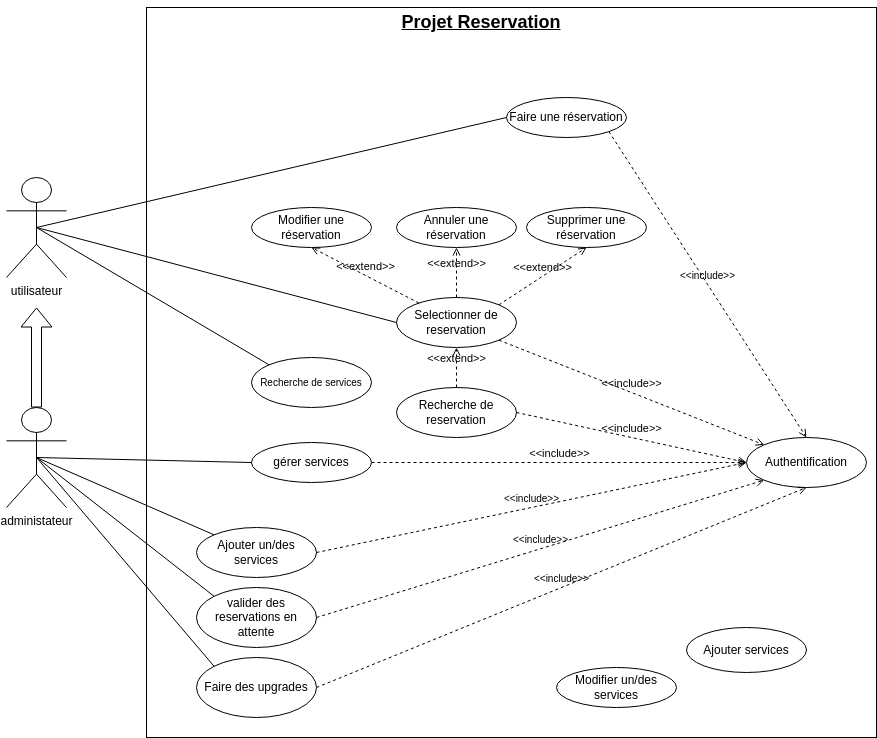

The diagram above was exported from draw.io. Its source (the exported page's mxGraphModel, read from the mxfile embedded in the PNG):
<mxGraphModel dx="1244" dy="608" grid="1" gridSize="10" guides="1" tooltips="1" connect="1" arrows="1" fold="1" page="1" pageScale="1" pageWidth="850" pageHeight="1100" math="0" shadow="0">
  <root>
    <mxCell id="0" />
    <mxCell id="1" parent="0" />
    <mxCell id="2" value="utilisateur" style="shape=umlActor;verticalLabelPosition=bottom;verticalAlign=top;html=1;" parent="1" vertex="1">
      <mxGeometry x="60" y="210" width="60" height="100" as="geometry" />
    </mxCell>
    <mxCell id="4" value="" style="whiteSpace=wrap;html=1;aspect=fixed;" parent="1" vertex="1">
      <mxGeometry x="200" y="40" width="730" height="730" as="geometry" />
    </mxCell>
    <mxCell id="16" value="&lt;div style=&quot;text-align: center;&quot;&gt;&lt;span style=&quot;text-align: start; background-color: initial;&quot;&gt;Selectionner de reservation&lt;/span&gt;&lt;span style=&quot;color: rgba(0, 0, 0, 0); font-family: monospace; font-size: 0px; text-align: start; background-color: initial;&quot;&gt;%3CmxGraphModel%3E%3Croot%3E%3CmxCell%20id%3D%220%22%2F%3E%3CmxCell%20id%3D%221%22%20parent%3D%220%22%2F%3E%3CmxCell%20id%3D%222%22%20value%3D%22%22%20style%3D%22ellipse%3BwhiteSpace%3Dwrap%3Bhtml%3D1%3B%22%20vertex%3D%221%22%20parent%3D%221%22%3E%3CmxGeometry%20x%3D%22530%22%20y%3D%2230%22%20width%3D%22120%22%20height%3D%2240%22%20as%3D%22geometry%22%2F%3E%3C%2FmxCell%3E%3C%2Froot%3E%3C%2FmxGraphModel%3Ede&lt;/span&gt;&lt;/div&gt;" style="ellipse;whiteSpace=wrap;html=1;" parent="1" vertex="1">
      <mxGeometry x="450" y="330" width="120" height="50" as="geometry" />
    </mxCell>
    <mxCell id="17" value="Modifier une réservation" style="ellipse;whiteSpace=wrap;html=1;" parent="1" vertex="1">
      <mxGeometry x="305" y="240" width="120" height="40" as="geometry" />
    </mxCell>
    <mxCell id="18" value="Authentification" style="ellipse;whiteSpace=wrap;html=1;" parent="1" vertex="1">
      <mxGeometry x="800" y="470" width="120" height="50" as="geometry" />
    </mxCell>
    <mxCell id="19" value="Supprimer une réservation" style="ellipse;whiteSpace=wrap;html=1;" parent="1" vertex="1">
      <mxGeometry x="580" y="240" width="120" height="40" as="geometry" />
    </mxCell>
    <mxCell id="20" value="Annuler une réservation" style="ellipse;whiteSpace=wrap;html=1;" parent="1" vertex="1">
      <mxGeometry x="450" y="240" width="120" height="40" as="geometry" />
    </mxCell>
    <mxCell id="22" value="administateur" style="shape=umlActor;verticalLabelPosition=bottom;verticalAlign=top;html=1;" parent="1" vertex="1">
      <mxGeometry x="60" y="440" width="60" height="100" as="geometry" />
    </mxCell>
    <mxCell id="25" value="gérer services" style="ellipse;whiteSpace=wrap;html=1;" parent="1" vertex="1">
      <mxGeometry x="305" y="475" width="120" height="40" as="geometry" />
    </mxCell>
    <mxCell id="27" value="valider des reservations en attente" style="ellipse;whiteSpace=wrap;html=1;" parent="1" vertex="1">
      <mxGeometry x="250" y="620" width="120" height="60" as="geometry" />
    </mxCell>
    <mxCell id="28" value="Faire des upgrades" style="ellipse;whiteSpace=wrap;html=1;" parent="1" vertex="1">
      <mxGeometry x="250" y="690" width="120" height="60" as="geometry" />
    </mxCell>
    <mxCell id="30" value="" style="endArrow=none;html=1;exitX=0.5;exitY=0.5;exitDx=0;exitDy=0;exitPerimeter=0;entryX=0;entryY=0;entryDx=0;entryDy=0;" parent="1" source="2" target="52" edge="1">
      <mxGeometry width="50" height="50" relative="1" as="geometry">
        <mxPoint x="550" y="420" as="sourcePoint" />
        <mxPoint x="600" y="370" as="targetPoint" />
      </mxGeometry>
    </mxCell>
    <mxCell id="31" value="" style="endArrow=none;html=1;exitX=0.5;exitY=0.5;exitDx=0;exitDy=0;exitPerimeter=0;entryX=0;entryY=0;entryDx=0;entryDy=0;" parent="1" source="22" target="27" edge="1">
      <mxGeometry width="50" height="50" relative="1" as="geometry">
        <mxPoint x="550" y="420" as="sourcePoint" />
        <mxPoint x="600" y="370" as="targetPoint" />
      </mxGeometry>
    </mxCell>
    <mxCell id="32" value="" style="endArrow=none;html=1;entryX=0;entryY=0;entryDx=0;entryDy=0;exitX=0.5;exitY=0.5;exitDx=0;exitDy=0;exitPerimeter=0;" parent="1" target="28" edge="1" source="22">
      <mxGeometry width="50" height="50" relative="1" as="geometry">
        <mxPoint x="90" y="480" as="sourcePoint" />
        <mxPoint x="600" y="370" as="targetPoint" />
      </mxGeometry>
    </mxCell>
    <mxCell id="36" value="&amp;lt;&amp;lt;extend&amp;gt;&amp;gt;" style="html=1;verticalAlign=bottom;labelBackgroundColor=none;endArrow=open;endFill=0;dashed=1;entryX=0.5;entryY=1;entryDx=0;entryDy=0;" parent="1" source="16" target="17" edge="1">
      <mxGeometry width="160" relative="1" as="geometry">
        <mxPoint x="500" y="420" as="sourcePoint" />
        <mxPoint x="660" y="420" as="targetPoint" />
      </mxGeometry>
    </mxCell>
    <mxCell id="37" value="&amp;lt;&amp;lt;extend&amp;gt;&amp;gt;" style="html=1;verticalAlign=bottom;labelBackgroundColor=none;endArrow=open;endFill=0;dashed=1;exitX=0.5;exitY=0;exitDx=0;exitDy=0;entryX=0.5;entryY=1;entryDx=0;entryDy=0;" parent="1" source="16" target="20" edge="1">
      <mxGeometry width="160" relative="1" as="geometry">
        <mxPoint x="500" y="420" as="sourcePoint" />
        <mxPoint x="660" y="420" as="targetPoint" />
      </mxGeometry>
    </mxCell>
    <mxCell id="38" value="&amp;lt;&amp;lt;extend&amp;gt;&amp;gt;" style="html=1;verticalAlign=bottom;labelBackgroundColor=none;endArrow=open;endFill=0;dashed=1;exitX=1;exitY=0;exitDx=0;exitDy=0;entryX=0.5;entryY=1;entryDx=0;entryDy=0;" parent="1" source="16" target="19" edge="1">
      <mxGeometry width="160" relative="1" as="geometry">
        <mxPoint x="500" y="420" as="sourcePoint" />
        <mxPoint x="660" y="420" as="targetPoint" />
      </mxGeometry>
    </mxCell>
    <mxCell id="41" style="edgeStyle=none;html=1;" parent="1" source="40" target="4" edge="1">
      <mxGeometry relative="1" as="geometry" />
    </mxCell>
    <mxCell id="40" value="&lt;b&gt;&lt;font style=&quot;font-size: 18px;&quot;&gt;&lt;u&gt;Projet Reservation&lt;/u&gt;&lt;/font&gt;&lt;/b&gt;" style="text;html=1;strokeColor=none;fillColor=none;align=center;verticalAlign=middle;whiteSpace=wrap;rounded=0;" parent="1" vertex="1">
      <mxGeometry x="440" y="40" width="190" height="30" as="geometry" />
    </mxCell>
    <mxCell id="44" value="Ajouter un/des services" style="ellipse;whiteSpace=wrap;html=1;" parent="1" vertex="1">
      <mxGeometry x="250" y="560" width="120" height="50" as="geometry" />
    </mxCell>
    <mxCell id="46" value="" style="endArrow=none;html=1;fontSize=10;exitX=0.5;exitY=0.5;exitDx=0;exitDy=0;exitPerimeter=0;entryX=0;entryY=0;entryDx=0;entryDy=0;" parent="1" source="22" target="44" edge="1">
      <mxGeometry width="50" height="50" relative="1" as="geometry">
        <mxPoint x="420" y="610" as="sourcePoint" />
        <mxPoint x="470" y="560" as="targetPoint" />
      </mxGeometry>
    </mxCell>
    <mxCell id="47" value="&amp;lt;&amp;lt;include&amp;gt;&amp;gt;" style="html=1;verticalAlign=bottom;labelBackgroundColor=none;endArrow=open;endFill=0;dashed=1;fontSize=10;entryX=0;entryY=0.5;entryDx=0;entryDy=0;exitX=1;exitY=0.5;exitDx=0;exitDy=0;" parent="1" source="44" target="18" edge="1">
      <mxGeometry width="160" relative="1" as="geometry">
        <mxPoint x="350" y="470" as="sourcePoint" />
        <mxPoint x="510" y="470" as="targetPoint" />
      </mxGeometry>
    </mxCell>
    <mxCell id="48" value="&amp;lt;&amp;lt;include&amp;gt;&amp;gt;" style="html=1;verticalAlign=bottom;labelBackgroundColor=none;endArrow=open;endFill=0;dashed=1;fontSize=10;entryX=0;entryY=1;entryDx=0;entryDy=0;exitX=1;exitY=0.5;exitDx=0;exitDy=0;" parent="1" source="27" target="18" edge="1">
      <mxGeometry width="160" relative="1" as="geometry">
        <mxPoint x="350" y="470" as="sourcePoint" />
        <mxPoint x="510" y="470" as="targetPoint" />
      </mxGeometry>
    </mxCell>
    <mxCell id="49" value="&amp;lt;&amp;lt;include&amp;gt;&amp;gt;" style="html=1;verticalAlign=bottom;labelBackgroundColor=none;endArrow=open;endFill=0;dashed=1;fontSize=10;entryX=0.5;entryY=1;entryDx=0;entryDy=0;exitX=1;exitY=0.5;exitDx=0;exitDy=0;" parent="1" source="28" target="18" edge="1">
      <mxGeometry width="160" relative="1" as="geometry">
        <mxPoint x="350" y="470" as="sourcePoint" />
        <mxPoint x="510" y="470" as="targetPoint" />
      </mxGeometry>
    </mxCell>
    <mxCell id="50" value="Faire une réservation" style="ellipse;whiteSpace=wrap;html=1;" parent="1" vertex="1">
      <mxGeometry x="560" y="130" width="120" height="40" as="geometry" />
    </mxCell>
    <mxCell id="51" value="" style="endArrow=none;html=1;fontSize=10;entryX=0;entryY=0.5;entryDx=0;entryDy=0;exitX=0.5;exitY=0.5;exitDx=0;exitDy=0;exitPerimeter=0;" parent="1" source="2" target="50" edge="1">
      <mxGeometry width="50" height="50" relative="1" as="geometry">
        <mxPoint x="400" y="390" as="sourcePoint" />
        <mxPoint x="450" y="340" as="targetPoint" />
      </mxGeometry>
    </mxCell>
    <mxCell id="52" value="Recherche de services" style="ellipse;whiteSpace=wrap;html=1;fontSize=10;" parent="1" vertex="1">
      <mxGeometry x="305" y="390" width="120" height="50" as="geometry" />
    </mxCell>
    <mxCell id="55" value="&amp;lt;&amp;lt;include&amp;gt;&amp;gt;" style="html=1;verticalAlign=bottom;labelBackgroundColor=none;endArrow=open;endFill=0;dashed=1;fontSize=10;exitX=1;exitY=1;exitDx=0;exitDy=0;entryX=0.5;entryY=0;entryDx=0;entryDy=0;" parent="1" source="50" target="18" edge="1">
      <mxGeometry width="160" relative="1" as="geometry">
        <mxPoint x="350" y="360" as="sourcePoint" />
        <mxPoint x="510" y="360" as="targetPoint" />
      </mxGeometry>
    </mxCell>
    <mxCell id="62" value="" style="endArrow=none;html=1;entryX=0.5;entryY=0.5;entryDx=0;entryDy=0;entryPerimeter=0;exitX=0;exitY=0.5;exitDx=0;exitDy=0;" edge="1" parent="1" source="16" target="2">
      <mxGeometry width="50" height="50" relative="1" as="geometry">
        <mxPoint x="440" y="430" as="sourcePoint" />
        <mxPoint x="490" y="380" as="targetPoint" />
      </mxGeometry>
    </mxCell>
    <mxCell id="63" value="Ajouter services" style="ellipse;whiteSpace=wrap;html=1;" vertex="1" parent="1">
      <mxGeometry x="740" y="660" width="120" height="45" as="geometry" />
    </mxCell>
    <mxCell id="64" value="Modifier un/des services" style="ellipse;whiteSpace=wrap;html=1;" vertex="1" parent="1">
      <mxGeometry x="610" y="700" width="120" height="40" as="geometry" />
    </mxCell>
    <mxCell id="66" value="" style="shape=flexArrow;endArrow=classic;html=1;" edge="1" parent="1" source="22">
      <mxGeometry width="50" height="50" relative="1" as="geometry">
        <mxPoint x="90" y="410" as="sourcePoint" />
        <mxPoint x="90" y="340" as="targetPoint" />
      </mxGeometry>
    </mxCell>
    <mxCell id="67" value="&amp;lt;&amp;lt;include&amp;gt;&amp;gt;" style="html=1;verticalAlign=bottom;labelBackgroundColor=none;endArrow=open;endFill=0;dashed=1;exitX=1;exitY=0.5;exitDx=0;exitDy=0;" edge="1" parent="1" source="25" target="18">
      <mxGeometry width="160" relative="1" as="geometry">
        <mxPoint x="380" y="440" as="sourcePoint" />
        <mxPoint x="540" y="440" as="targetPoint" />
      </mxGeometry>
    </mxCell>
    <mxCell id="69" value="" style="endArrow=none;html=1;exitX=0.5;exitY=0.5;exitDx=0;exitDy=0;exitPerimeter=0;entryX=0;entryY=0.5;entryDx=0;entryDy=0;" edge="1" parent="1" source="22" target="25">
      <mxGeometry width="50" height="50" relative="1" as="geometry">
        <mxPoint x="440" y="470" as="sourcePoint" />
        <mxPoint x="490" y="420" as="targetPoint" />
      </mxGeometry>
    </mxCell>
    <mxCell id="71" value="&amp;lt;&amp;lt;include&amp;gt;&amp;gt;" style="html=1;verticalAlign=bottom;labelBackgroundColor=none;endArrow=open;endFill=0;dashed=1;exitX=1;exitY=1;exitDx=0;exitDy=0;entryX=0;entryY=0;entryDx=0;entryDy=0;" edge="1" parent="1" source="16" target="18">
      <mxGeometry width="160" relative="1" as="geometry">
        <mxPoint x="380" y="440" as="sourcePoint" />
        <mxPoint x="540" y="440" as="targetPoint" />
      </mxGeometry>
    </mxCell>
    <mxCell id="72" value="Recherche de reservation" style="ellipse;whiteSpace=wrap;html=1;" vertex="1" parent="1">
      <mxGeometry x="450" y="420" width="120" height="50" as="geometry" />
    </mxCell>
    <mxCell id="73" value="&amp;lt;&amp;lt;extend&amp;gt;&amp;gt;" style="html=1;verticalAlign=bottom;labelBackgroundColor=none;endArrow=open;endFill=0;dashed=1;exitX=0.5;exitY=0;exitDx=0;exitDy=0;entryX=0.5;entryY=1;entryDx=0;entryDy=0;" edge="1" parent="1" source="72" target="16">
      <mxGeometry width="160" relative="1" as="geometry">
        <mxPoint x="600" y="420" as="sourcePoint" />
        <mxPoint x="760" y="420" as="targetPoint" />
      </mxGeometry>
    </mxCell>
    <mxCell id="74" value="&amp;lt;&amp;lt;include&amp;gt;&amp;gt;" style="html=1;verticalAlign=bottom;labelBackgroundColor=none;endArrow=open;endFill=0;dashed=1;exitX=1;exitY=0.5;exitDx=0;exitDy=0;entryX=0;entryY=0.5;entryDx=0;entryDy=0;" edge="1" parent="1" source="72" target="18">
      <mxGeometry width="160" relative="1" as="geometry">
        <mxPoint x="600" y="420" as="sourcePoint" />
        <mxPoint x="800" y="490" as="targetPoint" />
      </mxGeometry>
    </mxCell>
  </root>
</mxGraphModel>